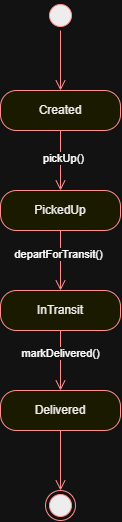

The diagram above was exported from draw.io. Its source (the exported page's mxGraphModel, read from the mxfile embedded in the PNG):
<mxGraphModel dx="500" dy="582" grid="1" gridSize="10" guides="1" tooltips="1" connect="1" arrows="1" fold="1" page="1" pageScale="1" pageWidth="827" pageHeight="1169" math="0" shadow="0">
  <root>
    <mxCell id="0" />
    <mxCell id="1" parent="0" />
    <mxCell id="3v-OSvDMBWvR6JuRGTJg-1" parent="1" style="ellipse;html=1;shape=startState;fillColor=#000000;strokeColor=#ff0000;" value="" vertex="1">
      <mxGeometry height="30" width="30" x="260" y="190" as="geometry" />
    </mxCell>
    <mxCell id="3v-OSvDMBWvR6JuRGTJg-2" edge="1" parent="1" source="3v-OSvDMBWvR6JuRGTJg-1" style="edgeStyle=orthogonalEdgeStyle;html=1;verticalAlign=bottom;endArrow=open;endSize=8;strokeColor=#ff0000;rounded=0;" value="">
      <mxGeometry relative="1" as="geometry">
        <mxPoint x="275" y="280" as="targetPoint" />
      </mxGeometry>
    </mxCell>
    <mxCell id="3v-OSvDMBWvR6JuRGTJg-3" parent="1" style="rounded=1;whiteSpace=wrap;html=1;arcSize=40;fontColor=#000000;fillColor=#ffffc0;strokeColor=#ff0000;" value="Created" vertex="1">
      <mxGeometry height="40" width="120" x="215" y="280" as="geometry" />
    </mxCell>
    <mxCell id="3v-OSvDMBWvR6JuRGTJg-4" edge="1" parent="1" source="3v-OSvDMBWvR6JuRGTJg-3" style="edgeStyle=orthogonalEdgeStyle;html=1;verticalAlign=bottom;endArrow=open;endSize=8;strokeColor=#ff0000;rounded=0;" value="">
      <mxGeometry relative="1" as="geometry">
        <mxPoint x="275" y="380" as="targetPoint" />
      </mxGeometry>
    </mxCell>
    <mxCell id="3v-OSvDMBWvR6JuRGTJg-5" connectable="0" parent="3v-OSvDMBWvR6JuRGTJg-4" style="edgeLabel;html=1;align=center;verticalAlign=middle;resizable=0;points=[];" value="pickUp()" vertex="1">
      <mxGeometry relative="1" x="-0.0867" y="2" as="geometry">
        <mxPoint as="offset" />
      </mxGeometry>
    </mxCell>
    <mxCell id="3v-OSvDMBWvR6JuRGTJg-6" parent="1" style="rounded=1;whiteSpace=wrap;html=1;arcSize=40;fontColor=#000000;fillColor=#ffffc0;strokeColor=#ff0000;" value="PickedUp" vertex="1">
      <mxGeometry height="40" width="120" x="215" y="380" as="geometry" />
    </mxCell>
    <mxCell id="3v-OSvDMBWvR6JuRGTJg-7" edge="1" parent="1" source="3v-OSvDMBWvR6JuRGTJg-6" style="edgeStyle=orthogonalEdgeStyle;html=1;verticalAlign=bottom;endArrow=open;endSize=8;strokeColor=#ff0000;rounded=0;" value="">
      <mxGeometry relative="1" as="geometry">
        <mxPoint x="275" y="480" as="targetPoint" />
      </mxGeometry>
    </mxCell>
    <mxCell id="3v-OSvDMBWvR6JuRGTJg-8" connectable="0" parent="3v-OSvDMBWvR6JuRGTJg-7" style="edgeLabel;html=1;align=center;verticalAlign=middle;resizable=0;points=[];" value="departForTransit()" vertex="1">
      <mxGeometry relative="1" x="-0.22" y="-3" as="geometry">
        <mxPoint as="offset" />
      </mxGeometry>
    </mxCell>
    <mxCell id="3v-OSvDMBWvR6JuRGTJg-9" parent="1" style="rounded=1;whiteSpace=wrap;html=1;arcSize=40;fontColor=#000000;fillColor=#ffffc0;strokeColor=#ff0000;" value="InTransit" vertex="1">
      <mxGeometry height="40" width="120" x="215" y="480" as="geometry" />
    </mxCell>
    <mxCell id="3v-OSvDMBWvR6JuRGTJg-10" edge="1" parent="1" source="3v-OSvDMBWvR6JuRGTJg-9" style="edgeStyle=orthogonalEdgeStyle;html=1;verticalAlign=bottom;endArrow=open;endSize=8;strokeColor=#ff0000;rounded=0;" value="">
      <mxGeometry relative="1" as="geometry">
        <mxPoint x="275" y="580" as="targetPoint" />
      </mxGeometry>
    </mxCell>
    <mxCell id="3v-OSvDMBWvR6JuRGTJg-11" connectable="0" parent="3v-OSvDMBWvR6JuRGTJg-10" style="edgeLabel;html=1;align=center;verticalAlign=middle;resizable=0;points=[];" value="markDelivered()" vertex="1">
      <mxGeometry relative="1" x="-0.2533" y="-1" as="geometry">
        <mxPoint as="offset" />
      </mxGeometry>
    </mxCell>
    <mxCell id="3v-OSvDMBWvR6JuRGTJg-12" parent="1" style="rounded=1;whiteSpace=wrap;html=1;arcSize=40;fontColor=#000000;fillColor=#ffffc0;strokeColor=#ff0000;" value="Delivered" vertex="1">
      <mxGeometry height="40" width="120" x="215" y="580" as="geometry" />
    </mxCell>
    <mxCell id="3v-OSvDMBWvR6JuRGTJg-13" edge="1" parent="1" source="3v-OSvDMBWvR6JuRGTJg-12" style="edgeStyle=orthogonalEdgeStyle;html=1;verticalAlign=bottom;endArrow=open;endSize=8;strokeColor=#ff0000;rounded=0;" value="">
      <mxGeometry relative="1" as="geometry">
        <mxPoint x="275" y="680" as="targetPoint" />
      </mxGeometry>
    </mxCell>
    <mxCell id="3v-OSvDMBWvR6JuRGTJg-14" parent="1" style="ellipse;html=1;shape=endState;fillColor=#000000;strokeColor=#ff0000;" value="" vertex="1">
      <mxGeometry height="30" width="30" x="260" y="680" as="geometry" />
    </mxCell>
  </root>
</mxGraphModel>